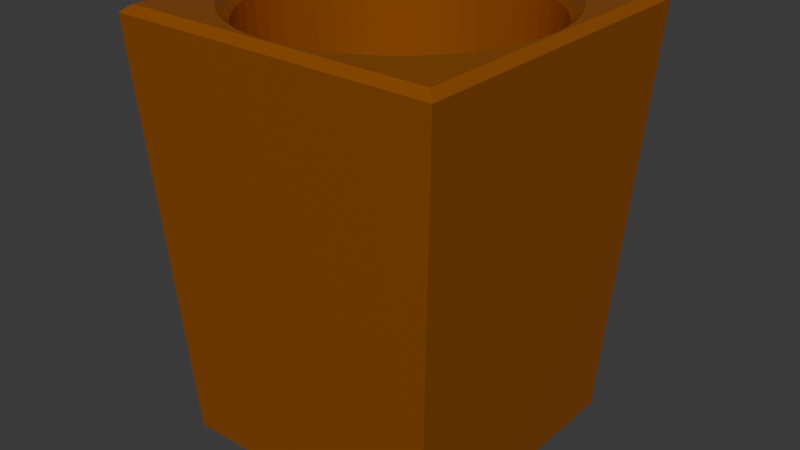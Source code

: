 # Source: basic_cup.blend  (saved by Blender 4.2.66; exported with 4.5.12 LTS)
import bpy
from mathutils import Matrix  # noqa: F401  (used for matrix-valued properties, if any)

bpy.ops.wm.read_factory_settings(use_empty=True)
scene = bpy.context.scene
scene.name = 'Scene'

# ---- collections
col_collection = bpy.data.collections.new('Collection'); scene.collection.children.link(col_collection)

# ---- materials (node trees are filled in below, after node groups)
mat_material_002 = bpy.data.materials.new('Material.002')

# ---- material node trees
mat_material_002.use_nodes = True; mat_material_002.node_tree.nodes.clear()
_N = mat_material_002.node_tree.nodes; _L = mat_material_002.node_tree.links
n0 = _N.new('ShaderNodeBsdfPrincipled'); n0.name = 'Principled BSDF'; n0.location = (10, 300)
n0.inputs[0].default_value = (0.4452, 0.1238, 0.0, 1.0)
n0.inputs[1].default_value = 0.4016
n0.inputs[2].default_value = 0.1378
n1 = _N.new('ShaderNodeOutputMaterial'); n1.name = 'Material Output'; n1.location = (300, 300)
_L.new(n0.outputs[0], n1.inputs[0])
n1.is_active_output = True

# ---- world
world_world = bpy.data.worlds.new('World'); scene.world = world_world
world_world.use_nodes = True; world_world.node_tree.nodes.clear()
_N = world_world.node_tree.nodes; _L = world_world.node_tree.links
n0 = _N.new('ShaderNodeOutputWorld'); n0.name = 'World Output'; n0.location = (300, 300)
n1 = _N.new('ShaderNodeBackground'); n1.name = 'Background'; n1.location = (10, 300)
n1.inputs[0].default_value = (0.05088, 0.05088, 0.05088, 1.0)
_L.new(n1.outputs[0], n0.inputs[0])
n0.is_active_output = True
world_world.color = (0.05088, 0.05088, 0.05088)
world_world.sun_shadow_jitter_overblur = 0.0

# ---- meshes
me_cup = bpy.data.meshes.new('cup')
me_cup.from_pydata([(-0.04473, -0.04473, -0.06781), (-0.05008, -0.05008, 0.06999), (-0.04473, 0.04473, -0.06781), (-0.05008, 0.05008, 0.06999), (0.04473, -0.04473, -0.06781), (0.05008, -0.05008, 0.06999), (0.04473, 0.04473, -0.06781), (0.05008, 0.05008, 0.06999), (-0.05289, -0.05289, 0.06781), (-0.05289, 0.05289, 0.06781), (0.05289, 0.05289, 0.06781), (0.05289, -0.05289, 0.06781), (-0.05008, 0.0, 0.06999), (0.0, 0.05008, 0.06999), (0.05008, 0.0, 0.06999), (0.0, -0.05008, 0.06999), (-0.05008, 0.02504, 0.06999), (0.02504, 0.05008, 0.06999), (0.05008, -0.02504, 0.06999), (-0.02504, -0.05008, 0.06999), (-0.05008, -0.02504, 0.06999), (-0.02504, 0.05008, 0.06999), (0.05008, 0.02504, 0.06999), (0.02504, -0.05008, 0.06999), (-0.05008, 0.03756, 0.06999), (0.03756, 0.05008, 0.06999), (0.05008, -0.03756, 0.06999), (-0.03756, -0.05008, 0.06999), (-0.05008, -0.01252, 0.06999), (-0.01252, 0.05008, 0.06999), (0.05008, 0.01252, 0.06999), (0.01252, -0.05008, 0.06999), (-0.05008, 0.01252, 0.06999), (0.01252, 0.05008, 0.06999), (0.05008, -0.01252, 0.06999), (-0.01252, -0.05008, 0.06999), (-0.05008, -0.03756, 0.06999), (-0.03756, 0.05008, 0.06999), (0.05008, 0.03756, 0.06999), (0.03756, -0.05008, 0.06999), (-0.05008, 0.04382, 0.06999), (0.04382, 0.05008, 0.06999), (0.05008, -0.04382, 0.06999), (-0.04382, -0.05008, 0.06999), (-0.05008, -0.006259, 0.06999), (-0.006259, 0.05008, 0.06999), (0.05008, 0.006259, 0.06999), (0.006259, -0.05008, 0.06999), (2.26e-10, -0.02816, -0.06356), (0.02816, 6.529e-11, -0.06356), (-0.05008, 0.01878, 0.06999), (0.01878, 0.05008, 0.06999), (0.05008, -0.01878, 0.06999), (-0.01878, -0.05008, 0.06999), (-0.05008, -0.0313, 0.06999), (-0.0313, 0.05008, 0.06999), (0.05008, 0.0313, 0.06999), (0.0313, -0.05008, 0.06999), (0.02444, 0.01401, -0.06356), (0.01401, -0.02444, -0.06356), (0.02444, -0.01401, -0.06356), (-0.01401, -0.02444, -0.06356), (-0.05008, 0.0313, 0.06999), (0.0313, 0.05008, 0.06999), (0.05008, -0.0313, 0.06999), (-0.0313, -0.05008, 0.06999), (-0.05008, -0.01878, 0.06999), (-0.01878, 0.05008, 0.06999), (0.05008, 0.01878, 0.06999), (0.01878, -0.05008, 0.06999), (-0.05008, 0.006259, 0.06999), (0.006259, 0.05008, 0.06999), (0.05008, -0.006259, 0.06999), (-0.006259, -0.05008, 0.06999), (-0.05008, -0.04382, 0.06999), (-0.04382, 0.05008, 0.06999), (0.05008, 0.04382, 0.06999), (0.04382, -0.05008, 0.06999), (2.26e-10, 0.02816, -0.06356), (-0.02816, 6.529e-11, -0.06356), (-0.01401, 0.02444, -0.06356), (-0.02444, 0.01401, -0.06356), (0.01401, 0.02444, -0.06356), (-0.02444, -0.01401, -0.06356), (-0.02707, -0.007763, -0.06356), (-0.007763, -0.02707, -0.06356), (0.02707, -0.007763, -0.06356), (0.01836, -0.02137, -0.06356), (0.02137, -0.01836, -0.06356), (0.007763, 0.02707, -0.06356), (0.01836, 0.02137, -0.06356), (0.02137, 0.01836, -0.06356), (0.02707, 0.007763, -0.06356), (-0.01836, 0.02137, -0.06356), (-0.02137, 0.01836, -0.06356), (-0.007763, 0.02707, -0.06356), (-0.02707, 0.007763, -0.06356), (0.007763, -0.02707, -0.06356), (-0.01836, -0.02137, -0.06356), (-0.02137, -0.01836, -0.06356), (-0.02291, -0.0164, -0.06356), (-0.0164, -0.02291, -0.06356), (0.01113, -0.02588, -0.06356), (-0.02588, 0.01113, -0.06356), (-0.01113, 0.02588, -0.06356), (-0.003997, 0.02787, -0.06356), (-0.01993, 0.01993, -0.06356), (-0.0164, 0.02291, -0.06356), (0.02588, 0.01113, -0.06356), (0.02787, 0.003997, -0.06356), (0.0164, 0.02291, -0.06356), (0.01993, 0.01993, -0.06356), (0.02291, 0.0164, -0.06356), (0.003997, 0.02787, -0.06356), (0.01113, 0.02588, -0.06356), (0.02291, -0.0164, -0.06356), (0.01993, -0.01993, -0.06356), (0.02787, -0.003997, -0.06356), (0.02588, -0.01113, -0.06356), (-0.003997, -0.02787, -0.06356), (-0.02787, -0.003997, -0.06356), (-0.02588, -0.01113, -0.06356), (-0.01113, -0.02588, -0.06356), (0.0164, -0.02291, -0.06356), (-0.02291, 0.0164, -0.06356), (-0.02787, 0.003997, -0.06356), (0.003997, -0.02787, -0.06356), (-0.01993, -0.01993, -0.06356), (-0.03103, -0.02217, -0.0468), (-0.02895, -0.02482, -0.0468), (-0.03311, -0.01892, -0.0468), (-0.02217, -0.03103, -0.0468), (-0.01892, -0.03311, -0.0468), (-0.02482, -0.02895, -0.0468), (0.01502, -0.03505, -0.0468), (0.01892, -0.03311, -0.0468), (0.01048, -0.03666, -0.0468), (-0.03505, 0.01502, -0.0468), (-0.03666, 0.01048, -0.0468), (-0.03311, 0.01892, -0.0468), (-0.01502, 0.03505, -0.0468), (-0.01048, 0.03666, -0.0468), (-0.01892, 0.03311, -0.0468), (-0.005394, 0.03775, -0.0468), (1.888e-10, 0.03813, -0.0468), (-0.02696, 0.02696, -0.0468), (-0.02895, 0.02482, -0.0468), (-0.02482, 0.02895, -0.0468), (-0.02217, 0.03103, -0.0468), (0.03505, 0.01502, -0.0468), (0.03666, 0.01048, -0.0468), (0.03311, 0.01892, -0.0468), (0.03775, 0.005394, -0.0468), (0.03813, 6.529e-11, -0.0468), (0.02217, 0.03103, -0.0468), (0.02482, 0.02895, -0.0468), (0.01892, 0.03311, -0.0468), (0.02696, 0.02696, -0.0468), (0.02895, 0.02482, -0.0468), (0.03103, 0.02217, -0.0468), (0.005394, 0.03775, -0.0468), (0.01048, 0.03666, -0.0468), (0.01502, 0.03505, -0.0468), (0.03103, -0.02217, -0.0468), (0.02895, -0.02482, -0.0468), (0.03311, -0.01892, -0.0468), (0.02696, -0.02696, -0.0468), (0.02482, -0.02895, -0.0468), (0.03775, -0.005394, -0.0468), (0.03666, -0.01048, -0.0468), (0.03505, -0.01502, -0.0468), (-0.005394, -0.03775, -0.0468), (1.888e-10, -0.03813, -0.0468), (-0.01048, -0.03666, -0.0468), (-0.03775, -0.005394, -0.0468), (-0.03666, -0.01048, -0.0468), (-0.03813, 6.529e-11, -0.0468), (-0.03505, -0.01502, -0.0468), (-0.01502, -0.03505, -0.0468), (0.02217, -0.03103, -0.0468), (-0.03103, 0.02217, -0.0468), (-0.03775, 0.005394, -0.0468), (0.005394, -0.03775, -0.0468), (-0.02696, -0.02696, -0.0468), (-0.03728, -0.02663, 0.06564), (-0.0403, -0.02858, 0.06999), (-0.0376, -0.03204, 0.06999), (-0.03478, -0.02981, 0.06564), (-0.03977, -0.02273, 0.06564), (-0.04301, -0.02433, 0.06999), (-0.02663, -0.03728, 0.06564), (-0.02858, -0.0403, 0.06999), (-0.02433, -0.04301, 0.06999), (-0.02273, -0.03977, 0.06564), (-0.02981, -0.03478, 0.06564), (-0.03204, -0.0376, 0.06999), (0.01805, -0.04211, 0.06564), (0.01922, -0.04555, 0.06999), (0.02433, -0.04301, 0.06999), (0.02273, -0.03977, 0.06564), (0.01259, -0.04405, 0.06564), (0.01326, -0.04765, 0.06999), (-0.04211, 0.01805, 0.06564), (-0.04555, 0.01922, 0.06999), (-0.04765, 0.01326, 0.06999), (-0.04405, 0.01259, 0.06564), (-0.03977, 0.02273, 0.06564), (-0.04301, 0.02433, 0.06999), (-0.01922, 0.04555, 0.06999), (-0.01805, 0.04211, 0.06564), (-0.01259, 0.04405, 0.06564), (-0.01326, 0.04765, 0.06999), (-0.02433, 0.04301, 0.06999), (-0.02273, 0.03977, 0.06564), (-0.006673, 0.04905, 0.06999), (-0.006479, 0.04535, 0.06564), (-1.476e-11, 0.04581, 0.06564), (3.094e-11, 0.04952, 0.06999), (-0.03239, 0.03239, 0.06564), (-0.03493, 0.03493, 0.06999), (-0.0376, 0.03204, 0.06999), (-0.03478, 0.02981, 0.06564), (-0.02981, 0.03478, 0.06564), (-0.03204, 0.0376, 0.06999), (-0.02858, 0.0403, 0.06999), (-0.02663, 0.03728, 0.06564), (0.04555, 0.01922, 0.06999), (0.04211, 0.01805, 0.06564), (0.04405, 0.01259, 0.06564), (0.04765, 0.01326, 0.06999), (0.04301, 0.02433, 0.06999), (0.03977, 0.02273, 0.06564), (0.04905, 0.006673, 0.06999), (0.04535, 0.006479, 0.06564), (0.04581, 1.3e-10, 0.06564), (0.04952, 8.024e-11, 0.06999), (0.02858, 0.0403, 0.06999), (0.02663, 0.03728, 0.06564), (0.02981, 0.03478, 0.06564), (0.03204, 0.0376, 0.06999), (0.02433, 0.04301, 0.06999), (0.02273, 0.03977, 0.06564), (0.03493, 0.03493, 0.06999), (0.03239, 0.03239, 0.06564), (0.03478, 0.02981, 0.06564), (0.0376, 0.03204, 0.06999), (0.0403, 0.02858, 0.06999), (0.03728, 0.02663, 0.06564), (0.006673, 0.04905, 0.06999), (0.006479, 0.04535, 0.06564), (0.01259, 0.04405, 0.06564), (0.01326, 0.04765, 0.06999), (0.01922, 0.04555, 0.06999), (0.01805, 0.04211, 0.06564), (0.0403, -0.02858, 0.06999), (0.03728, -0.02663, 0.06564), (0.03478, -0.02981, 0.06564), (0.0376, -0.03204, 0.06999), (0.04301, -0.02433, 0.06999), (0.03977, -0.02273, 0.06564), (0.03239, -0.03239, 0.06564), (0.03493, -0.03493, 0.06999), (0.02981, -0.03478, 0.06564), (0.03204, -0.0376, 0.06999), (0.04905, -0.006673, 0.06999), (0.04535, -0.006479, 0.06564), (0.04405, -0.01259, 0.06564), (0.04765, -0.01326, 0.06999), (0.04555, -0.01922, 0.06999), (0.04211, -0.01805, 0.06564), (-0.006479, -0.04535, 0.06564), (-0.006673, -0.04905, 0.06999), (3.094e-11, -0.04952, 0.06999), (-1.476e-11, -0.04581, 0.06564), (-0.01259, -0.04405, 0.06564), (-0.01326, -0.04765, 0.06999), (-0.04535, -0.006479, 0.06564), (-0.04905, -0.006673, 0.06999), (-0.04765, -0.01326, 0.06999), (-0.04405, -0.01259, 0.06564), (-0.04581, 1.3e-10, 0.06564), (-0.04952, 8.024e-11, 0.06999), (-0.04211, -0.01805, 0.06564), (-0.04555, -0.01922, 0.06999), (-0.01805, -0.04211, 0.06564), (-0.01922, -0.04555, 0.06999), (0.02663, -0.03728, 0.06564), (0.02858, -0.0403, 0.06999), (-0.03728, 0.02663, 0.06564), (-0.0403, 0.02858, 0.06999), (-0.04535, 0.006479, 0.06564), (-0.04905, 0.006673, 0.06999), (0.006479, -0.04535, 0.06564), (0.006673, -0.04905, 0.06999), (-0.03493, -0.03493, 0.06999), (-0.03239, -0.03239, 0.06564)], [], [(0, 8, 9, 2), (2, 9, 10, 6), (6, 10, 11, 4), (4, 11, 8, 0), (2, 6, 4, 0), (1, 74, 36, 54, 20, 66, 28, 44, 12, 70, 32, 50, 16, 62, 24, 40, 3, 9, 8), (3, 75, 37, 55, 21, 67, 29, 45, 13, 71, 33, 51, 17, 63, 25, 41, 7, 10, 9), (7, 76, 38, 56, 22, 68, 30, 46, 14, 72, 34, 52, 18, 64, 26, 42, 5, 11, 10), (5, 77, 39, 57, 23, 69, 31, 47, 15, 73, 35, 53, 19, 65, 27, 43, 1, 8, 11), (182, 172, 273, 292), (176, 181, 290, 280), (139, 180, 288, 206), (179, 135, 199, 286), (178, 132, 193, 284), (130, 177, 282, 188), (174, 176, 280, 276), (171, 173, 274, 270), (166, 167, 262, 260), (145, 147, 222, 218), (137, 139, 206, 202), (134, 136, 200, 196), (131, 133, 194, 190), (128, 130, 188, 184), (185, 54, 36, 186), (132, 131, 190, 193), (135, 134, 196, 199), (203, 50, 32, 204), (142, 140, 209, 213), (29, 67, 208, 211), (143, 144, 216, 215), (141, 143, 215, 210), (219, 40, 24, 220), (37, 75, 219, 223), (148, 142, 213, 225), (147, 148, 225, 222), (151, 149, 227, 231), (30, 229, 232, 46), (14, 235, 264, 72), (150, 152, 233, 228), (156, 154, 237, 241), (25, 63, 236, 239), (7, 41, 242, 76), (38, 245, 246, 56), (155, 157, 243, 238), (159, 151, 231, 247), (158, 159, 247, 244), (160, 161, 250, 249), (144, 160, 249, 216), (162, 156, 241, 253), (161, 162, 253, 250), (165, 163, 255, 259), (26, 257, 261, 42), (261, 263, 39, 77), (164, 166, 260, 256), (34, 267, 268, 52), (153, 168, 265, 234), (170, 165, 259, 269), (169, 170, 269, 266), (172, 171, 270, 273), (277, 44, 28, 278), (177, 175, 279, 282), (173, 178, 284, 274), (167, 179, 286, 262), (180, 146, 221, 288), (181, 138, 205, 290), (136, 182, 292, 200), (133, 183, 295, 194), (183, 129, 187, 295), (113, 78, 105, 95, 104, 80, 107, 93, 106, 94, 124, 81, 103, 96, 125, 79, 120, 84, 121, 83, 100, 99, 127, 98, 101, 61, 122, 85, 119, 48, 126, 97, 102, 59, 123, 87, 116, 88, 115, 60, 118, 86, 117, 49, 109, 92, 108, 58, 112, 91, 111, 90, 110, 82, 114, 89), (189, 20, 54, 185), (186, 36, 74, 294), (191, 195, 27, 65), (285, 192, 19, 53), (197, 201, 31, 69), (287, 198, 23, 57), (207, 16, 50, 203), (204, 32, 70, 291), (45, 29, 211, 214), (140, 141, 210, 209), (71, 13, 217, 248), (21, 55, 224, 212), (75, 3, 40, 219), (220, 24, 62, 289), (13, 45, 214, 217), (149, 150, 228, 227), (68, 226, 229, 30), (22, 230, 226, 68), (46, 232, 235, 14), (56, 246, 230, 22), (41, 25, 239, 242), (154, 155, 238, 237), (76, 242, 245, 38), (17, 51, 252, 240), (152, 153, 234, 233), (33, 71, 248, 251), (51, 33, 251, 252), (146, 145, 218, 221), (157, 158, 244, 243), (163, 164, 256, 255), (64, 254, 257, 26), (18, 258, 254, 64), (52, 268, 258, 18), (263, 287, 57, 39), (72, 264, 267, 34), (63, 17, 240, 236), (42, 261, 77, 5), (272, 271, 73, 15), (271, 275, 35, 73), (293, 272, 15, 47), (281, 12, 44, 277), (278, 28, 66, 283), (192, 191, 65, 19), (291, 70, 12, 281), (175, 174, 276, 279), (195, 294, 43, 27), (168, 169, 266, 265), (201, 293, 47, 31), (67, 21, 212, 208), (55, 37, 223, 224), (294, 74, 1, 43), (289, 62, 16, 207), (138, 137, 202, 205), (275, 285, 53, 35), (283, 66, 20, 189), (198, 197, 69, 23), (99, 100, 128, 129), (100, 83, 130, 128), (61, 101, 131, 132), (101, 98, 133, 131), (59, 102, 134, 135), (102, 97, 136, 134), (96, 103, 137, 138), (103, 81, 139, 137), (104, 95, 141, 140), (80, 104, 140, 142), (105, 78, 144, 143), (95, 105, 143, 141), (94, 106, 145, 146), (106, 93, 147, 145), (107, 80, 142, 148), (93, 107, 148, 147), (108, 92, 150, 149), (58, 108, 149, 151), (109, 49, 153, 152), (92, 109, 152, 150), (110, 90, 155, 154), (82, 110, 154, 156), (111, 91, 158, 157), (90, 111, 157, 155), (112, 58, 151, 159), (91, 112, 159, 158), (113, 89, 161, 160), (78, 113, 160, 144), (114, 82, 156, 162), (89, 114, 162, 161), (115, 88, 164, 163), (60, 115, 163, 165), (88, 116, 166, 164), (116, 87, 167, 166), (117, 86, 169, 168), (49, 117, 168, 153), (118, 60, 165, 170), (86, 118, 170, 169), (48, 119, 171, 172), (119, 85, 173, 171), (84, 120, 174, 175), (120, 79, 176, 174), (83, 121, 177, 130), (121, 84, 175, 177), (85, 122, 178, 173), (122, 61, 132, 178), (87, 123, 179, 167), (123, 59, 135, 179), (81, 124, 180, 139), (124, 94, 146, 180), (79, 125, 181, 176), (125, 96, 138, 181), (97, 126, 182, 136), (126, 48, 172, 182), (127, 99, 129, 183), (98, 127, 183, 133), (185, 186, 187, 184), (189, 185, 184, 188), (191, 192, 193, 190), (195, 191, 190, 194), (197, 198, 199, 196), (201, 197, 196, 200), (203, 204, 205, 202), (207, 203, 202, 206), (209, 210, 211, 208), (213, 209, 208, 212), (215, 216, 217, 214), (210, 215, 214, 211), (219, 220, 221, 218), (218, 222, 223, 219), (225, 213, 212, 224), (222, 225, 224, 223), (227, 228, 229, 226), (231, 227, 226, 230), (233, 234, 235, 232), (228, 233, 232, 229), (237, 238, 239, 236), (241, 237, 236, 240), (243, 244, 245, 242), (238, 243, 242, 239), (247, 231, 230, 246), (244, 247, 246, 245), (249, 250, 251, 248), (216, 249, 248, 217), (253, 241, 240, 252), (250, 253, 252, 251), (255, 256, 257, 254), (259, 255, 254, 258), (256, 260, 261, 257), (263, 261, 260, 262), (265, 266, 267, 264), (234, 265, 264, 235), (269, 259, 258, 268), (266, 269, 268, 267), (271, 272, 273, 270), (275, 271, 270, 274), (277, 278, 279, 276), (281, 277, 276, 280), (283, 189, 188, 282), (278, 283, 282, 279), (285, 275, 274, 284), (192, 285, 284, 193), (287, 263, 262, 286), (198, 287, 286, 199), (289, 207, 206, 288), (220, 289, 288, 221), (291, 281, 280, 290), (204, 291, 290, 205), (293, 201, 200, 292), (272, 293, 292, 273), (186, 294, 295, 187), (294, 195, 194, 295), (129, 128, 184, 187)])
_uv = me_cup.uv_layers.new(name='UVMap')
_uv.uv.foreach_set('vector', [0.375, 0.0, 0.625, 0.0, 0.625, 0.25, 0.375, 0.25, 0.375, 0.25, 0.625, 0.25, 0.625, 0.5, 0.375, 0.5, 0.375, 0.5, 0.625, 0.5, 0.625, 0.75, 0.375, 0.75, 0.375, 0.75, 0.625, 0.75, 0.625, 1.0, 0.375, 1.0, 0.125, 0.5, 0.375, 0.5, 0.375, 0.75, 0.125, 0.75, 0.8683, 0.7433, 0.8683, 0.7285, 0.8683, 0.7138, 0.8683, 0.699, 0.8683, 0.6842, 0.8683, 0.6694, 0.8683, 0.6546, 0.8683, 0.6398, 0.8683, 0.625, 0.8683, 0.6102, 0.8683, 0.5954, 0.8683, 0.5806, 0.8683, 0.5658, 0.8683, 0.551, 0.8683, 0.5362, 0.8683, 0.5215, 0.8683, 0.5067, 0.875, 0.5, 0.875, 0.75, 0.8683, 0.5067, 0.8535, 0.5067, 0.8388, 0.5067, 0.824, 0.5067, 0.8092, 0.5067, 0.7944, 0.5067, 0.7796, 0.5067, 0.7648, 0.5067, 0.75, 0.5067, 0.7352, 0.5067, 0.7204, 0.5067, 0.7056, 0.5067, 0.6908, 0.5067, 0.676, 0.5067, 0.6612, 0.5067, 0.6465, 0.5067, 0.6317, 0.5067, 0.625, 0.5, 0.875, 0.5, 0.6317, 0.5067, 0.6317, 0.5215, 0.6317, 0.5362, 0.6317, 0.551, 0.6317, 0.5658, 0.6317, 0.5806, 0.6317, 0.5954, 0.6317, 0.6102, 0.6317, 0.625, 0.6317, 0.6398, 0.6317, 0.6546, 0.6317, 0.6694, 0.6317, 0.6842, 0.6317, 0.699, 0.6317, 0.7138, 0.6317, 0.7285, 0.6317, 0.7433, 0.625, 0.75, 0.625, 0.5, 0.6317, 0.7433, 0.6465, 0.7433, 0.6612, 0.7433, 0.676, 0.7433, 0.6908, 0.7433, 0.7056, 0.7433, 0.7204, 0.7433, 0.7352, 0.7433, 0.75, 0.7433, 0.7648, 0.7433, 0.7796, 0.7433, 0.7944, 0.7433, 0.8092, 0.7433, 0.824, 0.7433, 0.8388, 0.7433, 0.8535, 0.7433, 0.8683, 0.7433, 0.875, 0.75, 0.625, 0.75, 0.7354, 0.7264, 0.75, 0.7264, 0.75, 0.7285, 0.7352, 0.7285, 0.8514, 0.625, 0.8514, 0.6104, 0.8535, 0.6102, 0.8535, 0.625, 0.8512, 0.5669, 0.851, 0.5525, 0.8535, 0.551, 0.8535, 0.5658, 0.6775, 0.726, 0.6919, 0.7262, 0.6908, 0.7285, 0.676, 0.7285, 0.7936, 0.7263, 0.8081, 0.7262, 0.8092, 0.7285, 0.7944, 0.7285, 0.8512, 0.6831, 0.8513, 0.6686, 0.8535, 0.6694, 0.8535, 0.6842, 0.8514, 0.6396, 0.8514, 0.625, 0.8535, 0.625, 0.8535, 0.6398, 0.7646, 0.7264, 0.7791, 0.7264, 0.7796, 0.7285, 0.7648, 0.7285, 0.6512, 0.7238, 0.6634, 0.7257, 0.6613, 0.7285, 0.6465, 0.7285, 0.8488, 0.5262, 0.8366, 0.5243, 0.8387, 0.5215, 0.8535, 0.5215, 0.8513, 0.5814, 0.8512, 0.5669, 0.8535, 0.5658, 0.8535, 0.5806, 0.7064, 0.7263, 0.7209, 0.7264, 0.7204, 0.7285, 0.7056, 0.7285, 0.8225, 0.726, 0.8366, 0.7257, 0.8387, 0.7285, 0.824, 0.7285, 0.851, 0.6975, 0.8512, 0.6831, 0.8535, 0.6842, 0.8535, 0.699, 0.8543, 0.699, 0.8683, 0.699, 0.8683, 0.7138, 0.8541, 0.7138, 0.8081, 0.7262, 0.8225, 0.726, 0.824, 0.7285, 0.8092, 0.7285, 0.6919, 0.7262, 0.7064, 0.7263, 0.7056, 0.7285, 0.6908, 0.7285, 0.8552, 0.5806, 0.8683, 0.5806, 0.8683, 0.5954, 0.8565, 0.5954, 0.8081, 0.5238, 0.7936, 0.5237, 0.7944, 0.5215, 0.8092, 0.5215, 0.7796, 0.5067, 0.7944, 0.5067, 0.7944, 0.5198, 0.7796, 0.5185, 0.7646, 0.5236, 0.75, 0.5236, 0.75, 0.5215, 0.7648, 0.5215, 0.7791, 0.5236, 0.7646, 0.5236, 0.7648, 0.5215, 0.7796, 0.5215, 0.8539, 0.521, 0.8683, 0.5215, 0.8683, 0.5362, 0.8541, 0.5362, 0.8388, 0.5067, 0.8535, 0.5067, 0.854, 0.5211, 0.8388, 0.5209, 0.8225, 0.524, 0.8081, 0.5238, 0.8092, 0.5215, 0.824, 0.5215, 0.8366, 0.5243, 0.8225, 0.524, 0.824, 0.5215, 0.8387, 0.5215, 0.6488, 0.5669, 0.6487, 0.5814, 0.6465, 0.5806, 0.6465, 0.5658, 0.6317, 0.5954, 0.6435, 0.5954, 0.6409, 0.6102, 0.6317, 0.6102, 0.6317, 0.625, 0.6388, 0.625, 0.6409, 0.6398, 0.6317, 0.6398, 0.6486, 0.5959, 0.6486, 0.6104, 0.6465, 0.6102, 0.6465, 0.5954, 0.6919, 0.5238, 0.6775, 0.524, 0.676, 0.5215, 0.6908, 0.5215, 0.6612, 0.5067, 0.676, 0.5067, 0.676, 0.5207, 0.6612, 0.5209, 0.6317, 0.5067, 0.6465, 0.5067, 0.6463, 0.5213, 0.6317, 0.5215, 0.6317, 0.5362, 0.6459, 0.5362, 0.6457, 0.551, 0.6317, 0.551, 0.6634, 0.5243, 0.6512, 0.5262, 0.6465, 0.5215, 0.6613, 0.5215, 0.649, 0.5525, 0.6488, 0.5669, 0.6465, 0.5658, 0.6465, 0.551, 0.6493, 0.5384, 0.649, 0.5525, 0.6465, 0.551, 0.6465, 0.5363, 0.7354, 0.5236, 0.7209, 0.5236, 0.7204, 0.5215, 0.7352, 0.5215, 0.75, 0.5236, 0.7354, 0.5236, 0.7352, 0.5215, 0.75, 0.5215, 0.7064, 0.5237, 0.6919, 0.5238, 0.6908, 0.5215, 0.7056, 0.5215, 0.7209, 0.5236, 0.7064, 0.5237, 0.7056, 0.5215, 0.7204, 0.5215, 0.6488, 0.6831, 0.649, 0.6975, 0.6465, 0.699, 0.6465, 0.6842, 0.6317, 0.7138, 0.6459, 0.7138, 0.6461, 0.729, 0.6317, 0.7285, 0.646, 0.7289, 0.6612, 0.7291, 0.6612, 0.7433, 0.6465, 0.7433, 0.6493, 0.7116, 0.6512, 0.7238, 0.6465, 0.7285, 0.6465, 0.7137, 0.6317, 0.6546, 0.6435, 0.6546, 0.6448, 0.6694, 0.6317, 0.6694, 0.6486, 0.625, 0.6486, 0.6396, 0.6465, 0.6398, 0.6465, 0.625, 0.6487, 0.6686, 0.6488, 0.6831, 0.6465, 0.6842, 0.6465, 0.6694, 0.6486, 0.6541, 0.6487, 0.6686, 0.6465, 0.6694, 0.6465, 0.6546, 0.75, 0.7264, 0.7646, 0.7264, 0.7648, 0.7285, 0.75, 0.7285, 0.8591, 0.6398, 0.8683, 0.6398, 0.8683, 0.6546, 0.8565, 0.6546, 0.8513, 0.6686, 0.8514, 0.6541, 0.8535, 0.6546, 0.8535, 0.6694, 0.7791, 0.7264, 0.7936, 0.7263, 0.7944, 0.7285, 0.7796, 0.7285, 0.6634, 0.7257, 0.6775, 0.726, 0.676, 0.7285, 0.6613, 0.7285, 0.851, 0.5525, 0.8507, 0.5384, 0.8535, 0.5363, 0.8535, 0.551, 0.8514, 0.6104, 0.8514, 0.5959, 0.8535, 0.5954, 0.8535, 0.6102, 0.7209, 0.7264, 0.7354, 0.7264, 0.7352, 0.7285, 0.7204, 0.7285, 0.8366, 0.7257, 0.8488, 0.7238, 0.8535, 0.7285, 0.8387, 0.7285, 0.8488, 0.7238, 0.8507, 0.7116, 0.8535, 0.7137, 0.8535, 0.7285, 0.7381, 0.5466, 0.75, 0.5463, 0.7619, 0.5466, 0.7735, 0.5474, 0.7844, 0.5487, 0.7942, 0.5508, 0.8026, 0.5535, 0.8092, 0.557, 0.8141, 0.5609, 0.818, 0.5658, 0.8215, 0.5724, 0.8242, 0.5808, 0.8263, 0.5906, 0.8276, 0.6015, 0.8284, 0.6131, 0.8287, 0.625, 0.8284, 0.6369, 0.8276, 0.6485, 0.8263, 0.6594, 0.8242, 0.6692, 0.8215, 0.6776, 0.818, 0.6842, 0.8141, 0.6891, 0.8092, 0.693, 0.8026, 0.6965, 0.7942, 0.6992, 0.7844, 0.7013, 0.7735, 0.7026, 0.7619, 0.7034, 0.75, 0.7037, 0.7381, 0.7034, 0.7265, 0.7026, 0.7156, 0.7013, 0.7058, 0.6992, 0.6974, 0.6965, 0.6908, 0.693, 0.6859, 0.6891, 0.682, 0.6842, 0.6785, 0.6776, 0.6758, 0.6692, 0.6737, 0.6594, 0.6724, 0.6485, 0.6716, 0.6369, 0.6713, 0.625, 0.6716, 0.6131, 0.6724, 0.6015, 0.6737, 0.5906, 0.6758, 0.5808, 0.6785, 0.5724, 0.682, 0.5658, 0.6859, 0.5609, 0.6908, 0.557, 0.6974, 0.5535, 0.7058, 0.5508, 0.7156, 0.5487, 0.7265, 0.5474, 0.8546, 0.6842, 0.8683, 0.6842, 0.8683, 0.699, 0.8543, 0.699, 0.8541, 0.7138, 0.8683, 0.7138, 0.8683, 0.7285, 0.8539, 0.729, 0.824, 0.7293, 0.8388, 0.7291, 0.8388, 0.7433, 0.824, 0.7433, 0.7944, 0.7302, 0.8092, 0.7296, 0.8092, 0.7433, 0.7944, 0.7433, 0.7056, 0.7302, 0.7204, 0.7315, 0.7204, 0.7433, 0.7056, 0.7433, 0.676, 0.7293, 0.6908, 0.7296, 0.6908, 0.7433, 0.676, 0.7433, 0.8546, 0.5658, 0.8683, 0.5658, 0.8683, 0.5806, 0.8552, 0.5806, 0.8565, 0.5954, 0.8683, 0.5954, 0.8683, 0.6102, 0.8591, 0.6102, 0.7648, 0.5067, 0.7796, 0.5067, 0.7796, 0.5185, 0.7648, 0.5159, 0.7936, 0.5237, 0.7791, 0.5236, 0.7796, 0.5215, 0.7944, 0.5215, 0.7352, 0.5067, 0.75, 0.5067, 0.75, 0.5138, 0.7352, 0.5159, 0.8092, 0.5067, 0.824, 0.5067, 0.824, 0.5207, 0.8092, 0.5204, 0.8535, 0.5067, 0.8683, 0.5067, 0.8683, 0.5215, 0.8537, 0.5213, 0.8541, 0.5362, 0.8683, 0.5362, 0.8683, 0.551, 0.8543, 0.551, 0.75, 0.5067, 0.7648, 0.5067, 0.7648, 0.5159, 0.75, 0.5138, 0.6487, 0.5814, 0.6486, 0.5959, 0.6465, 0.5954, 0.6465, 0.5806, 0.6317, 0.5806, 0.6448, 0.5806, 0.6435, 0.5954, 0.6317, 0.5954, 0.6317, 0.5658, 0.6454, 0.5658, 0.6448, 0.5806, 0.6317, 0.5806, 0.6317, 0.6102, 0.6409, 0.6102, 0.6388, 0.625, 0.6317, 0.625, 0.6317, 0.551, 0.6457, 0.551, 0.6454, 0.5658, 0.6317, 0.5658, 0.6465, 0.5067, 0.6612, 0.5067, 0.6612, 0.5209, 0.646, 0.5211, 0.6775, 0.524, 0.6634, 0.5243, 0.6613, 0.5215, 0.676, 0.5215, 0.6317, 0.5215, 0.6461, 0.521, 0.6459, 0.5362, 0.6317, 0.5362, 0.6908, 0.5067, 0.7056, 0.5067, 0.7056, 0.5198, 0.6908, 0.5204, 0.6486, 0.6104, 0.6486, 0.625, 0.6465, 0.625, 0.6465, 0.6102, 0.7204, 0.5067, 0.7352, 0.5067, 0.7352, 0.5159, 0.7204, 0.5185, 0.7056, 0.5067, 0.7204, 0.5067, 0.7204, 0.5185, 0.7056, 0.5198, 0.8507, 0.5384, 0.8488, 0.5262, 0.8535, 0.5215, 0.8535, 0.5363, 0.6512, 0.5262, 0.6493, 0.5384, 0.6465, 0.5363, 0.6465, 0.5215, 0.649, 0.6975, 0.6493, 0.7116, 0.6465, 0.7137, 0.6465, 0.699, 0.6317, 0.699, 0.6457, 0.699, 0.6459, 0.7138, 0.6317, 0.7138, 0.6317, 0.6842, 0.6454, 0.6842, 0.6457, 0.699, 0.6317, 0.699, 0.6317, 0.6694, 0.6448, 0.6694, 0.6454, 0.6842, 0.6317, 0.6842, 0.6612, 0.7291, 0.676, 0.7293, 0.676, 0.7433, 0.6612, 0.7433, 0.6317, 0.6398, 0.6409, 0.6398, 0.6435, 0.6546, 0.6317, 0.6546, 0.676, 0.5067, 0.6908, 0.5067, 0.6908, 0.5204, 0.676, 0.5207, 0.6317, 0.7285, 0.6463, 0.7287, 0.6465, 0.7433, 0.6317, 0.7433, 0.75, 0.7362, 0.7648, 0.7341, 0.7648, 0.7433, 0.75, 0.7433, 0.7648, 0.7341, 0.7796, 0.7315, 0.7796, 0.7433, 0.7648, 0.7433, 0.7352, 0.7341, 0.75, 0.7362, 0.75, 0.7433, 0.7352, 0.7433, 0.8612, 0.625, 0.8683, 0.625, 0.8683, 0.6398, 0.8591, 0.6398, 0.8565, 0.6546, 0.8683, 0.6546, 0.8683, 0.6694, 0.8552, 0.6694, 0.8092, 0.7296, 0.824, 0.7293, 0.824, 0.7433, 0.8092, 0.7433, 0.8591, 0.6102, 0.8683, 0.6102, 0.8683, 0.625, 0.8612, 0.625, 0.8514, 0.6541, 0.8514, 0.6396, 0.8535, 0.6398, 0.8535, 0.6546, 0.8388, 0.7291, 0.854, 0.7289, 0.8535, 0.7433, 0.8388, 0.7433, 0.6486, 0.6396, 0.6486, 0.6541, 0.6465, 0.6546, 0.6465, 0.6398, 0.7204, 0.7315, 0.7352, 0.7341, 0.7352, 0.7433, 0.7204, 0.7433, 0.7944, 0.5067, 0.8092, 0.5067, 0.8092, 0.5204, 0.7944, 0.5198, 0.824, 0.5067, 0.8388, 0.5067, 0.8388, 0.5209, 0.824, 0.5207, 0.8537, 0.7287, 0.8683, 0.7285, 0.8683, 0.7433, 0.8535, 0.7433, 0.8543, 0.551, 0.8683, 0.551, 0.8683, 0.5658, 0.8546, 0.5658, 0.8514, 0.5959, 0.8513, 0.5814, 0.8535, 0.5806, 0.8535, 0.5954, 0.7796, 0.7315, 0.7944, 0.7302, 0.7944, 0.7433, 0.7796, 0.7433, 0.8552, 0.6694, 0.8683, 0.6694, 0.8683, 0.6842, 0.8546, 0.6842, 0.6908, 0.7296, 0.7056, 0.7302, 0.7056, 0.7433, 0.6908, 0.7433, 0.818, 0.6842, 0.8215, 0.6776, 0.851, 0.6975, 0.8507, 0.7116, 0.8215, 0.6776, 0.8242, 0.6692, 0.8512, 0.6831, 0.851, 0.6975, 0.7942, 0.6992, 0.8026, 0.6965, 0.8225, 0.726, 0.8081, 0.7262, 0.8026, 0.6965, 0.8092, 0.693, 0.8366, 0.7257, 0.8225, 0.726, 0.7058, 0.6992, 0.7156, 0.7013, 0.7064, 0.7263, 0.6919, 0.7262, 0.7156, 0.7013, 0.7265, 0.7026, 0.7209, 0.7264, 0.7064, 0.7263, 0.8276, 0.6015, 0.8263, 0.5906, 0.8513, 0.5814, 0.8514, 0.5959, 0.8263, 0.5906, 0.8242, 0.5808, 0.8512, 0.5669, 0.8513, 0.5814, 0.7844, 0.5487, 0.7735, 0.5474, 0.7791, 0.5236, 0.7936, 0.5237, 0.7942, 0.5508, 0.7844, 0.5487, 0.7936, 0.5237, 0.8081, 0.5238, 0.7619, 0.5466, 0.75, 0.5463, 0.75, 0.5236, 0.7646, 0.5236, 0.7735, 0.5474, 0.7619, 0.5466, 0.7646, 0.5236, 0.7791, 0.5236, 0.818, 0.5658, 0.8141, 0.5609, 0.8488, 0.5262, 0.8507, 0.5384, 0.8141, 0.5609, 0.8092, 0.557, 0.8366, 0.5243, 0.8488, 0.5262, 0.8026, 0.5535, 0.7942, 0.5508, 0.8081, 0.5238, 0.8225, 0.524, 0.8092, 0.557, 0.8026, 0.5535, 0.8225, 0.524, 0.8366, 0.5243, 0.6737, 0.5906, 0.6724, 0.6015, 0.6486, 0.5959, 0.6487, 0.5814, 0.6758, 0.5808, 0.6737, 0.5906, 0.6487, 0.5814, 0.6488, 0.5669, 0.6716, 0.6131, 0.6713, 0.625, 0.6486, 0.625, 0.6486, 0.6104, 0.6724, 0.6015, 0.6716, 0.6131, 0.6486, 0.6104, 0.6486, 0.5959, 0.6974, 0.5535, 0.6908, 0.557, 0.6634, 0.5243, 0.6775, 0.524, 0.7058, 0.5508, 0.6974, 0.5535, 0.6775, 0.524, 0.6919, 0.5238, 0.6859, 0.5609, 0.682, 0.5658, 0.6493, 0.5384, 0.6512, 0.5262, 0.6908, 0.557, 0.6859, 0.5609, 0.6512, 0.5262, 0.6634, 0.5243, 0.6785, 0.5724, 0.6758, 0.5808, 0.6488, 0.5669, 0.649, 0.5525, 0.682, 0.5658, 0.6785, 0.5724, 0.649, 0.5525, 0.6493, 0.5384, 0.7381, 0.5466, 0.7265, 0.5474, 0.7209, 0.5236, 0.7354, 0.5236, 0.75, 0.5463, 0.7381, 0.5466, 0.7354, 0.5236, 0.75, 0.5236, 0.7156, 0.5487, 0.7058, 0.5508, 0.6919, 0.5238, 0.7064, 0.5237, 0.7265, 0.5474, 0.7156, 0.5487, 0.7064, 0.5237, 0.7209, 0.5236, 0.6785, 0.6776, 0.682, 0.6842, 0.6493, 0.7116, 0.649, 0.6975, 0.6758, 0.6692, 0.6785, 0.6776, 0.649, 0.6975, 0.6488, 0.6831, 0.682, 0.6842, 0.6859, 0.6891, 0.6512, 0.7238, 0.6493, 0.7116, 0.6859, 0.6891, 0.6908, 0.693, 0.6634, 0.7257, 0.6512, 0.7238, 0.6716, 0.6369, 0.6724, 0.6485, 0.6486, 0.6541, 0.6486, 0.6396, 0.6713, 0.625, 0.6716, 0.6369, 0.6486, 0.6396, 0.6486, 0.625, 0.6737, 0.6594, 0.6758, 0.6692, 0.6488, 0.6831, 0.6487, 0.6686, 0.6724, 0.6485, 0.6737, 0.6594, 0.6487, 0.6686, 0.6486, 0.6541, 0.75, 0.7037, 0.7619, 0.7034, 0.7646, 0.7264, 0.75, 0.7264, 0.7619, 0.7034, 0.7735, 0.7026, 0.7791, 0.7264, 0.7646, 0.7264, 0.8276, 0.6485, 0.8284, 0.6369, 0.8514, 0.6396, 0.8514, 0.6541, 0.8284, 0.6369, 0.8287, 0.625, 0.8514, 0.625, 0.8514, 0.6396, 0.8242, 0.6692, 0.8263, 0.6594, 0.8513, 0.6686, 0.8512, 0.6831, 0.8263, 0.6594, 0.8276, 0.6485, 0.8514, 0.6541, 0.8513, 0.6686, 0.7735, 0.7026, 0.7844, 0.7013, 0.7936, 0.7263, 0.7791, 0.7264, 0.7844, 0.7013, 0.7942, 0.6992, 0.8081, 0.7262, 0.7936, 0.7263, 0.6908, 0.693, 0.6974, 0.6965, 0.6775, 0.726, 0.6634, 0.7257, 0.6974, 0.6965, 0.7058, 0.6992, 0.6919, 0.7262, 0.6775, 0.726, 0.8242, 0.5808, 0.8215, 0.5724, 0.851, 0.5525, 0.8512, 0.5669, 0.8215, 0.5724, 0.818, 0.5658, 0.8507, 0.5384, 0.851, 0.5525, 0.8287, 0.625, 0.8284, 0.6131, 0.8514, 0.6104, 0.8514, 0.625, 0.8284, 0.6131, 0.8276, 0.6015, 0.8514, 0.5959, 0.8514, 0.6104, 0.7265, 0.7026, 0.7381, 0.7034, 0.7354, 0.7264, 0.7209, 0.7264, 0.7381, 0.7034, 0.75, 0.7037, 0.75, 0.7264, 0.7354, 0.7264, 0.8141, 0.6891, 0.818, 0.6842, 0.8507, 0.7116, 0.8488, 0.7238, 0.8092, 0.693, 0.8141, 0.6891, 0.8488, 0.7238, 0.8366, 0.7257, 0.8543, 0.699, 0.8541, 0.7138, 0.8535, 0.7137, 0.8535, 0.699, 0.8546, 0.6842, 0.8543, 0.699, 0.8535, 0.699, 0.8535, 0.6842, 0.824, 0.7293, 0.8092, 0.7296, 0.8092, 0.7285, 0.824, 0.7285, 0.8388, 0.7291, 0.824, 0.7293, 0.824, 0.7285, 0.8387, 0.7285, 0.7056, 0.7302, 0.6908, 0.7296, 0.6908, 0.7285, 0.7056, 0.7285, 0.7204, 0.7315, 0.7056, 0.7302, 0.7056, 0.7285, 0.7204, 0.7285, 0.8552, 0.5806, 0.8565, 0.5954, 0.8535, 0.5954, 0.8535, 0.5806, 0.8546, 0.5658, 0.8552, 0.5806, 0.8535, 0.5806, 0.8535, 0.5658, 0.7944, 0.5215, 0.7796, 0.5215, 0.7796, 0.5185, 0.7944, 0.5198, 0.8092, 0.5215, 0.7944, 0.5215, 0.7944, 0.5198, 0.8092, 0.5204, 0.7648, 0.5215, 0.75, 0.5215, 0.75, 0.5138, 0.7648, 0.5159, 0.7796, 0.5215, 0.7648, 0.5215, 0.7648, 0.5159, 0.7796, 0.5185, 0.8539, 0.521, 0.8541, 0.5362, 0.8535, 0.5363, 0.8535, 0.5215, 0.8535, 0.5215, 0.8387, 0.5215, 0.8388, 0.5209, 0.854, 0.5211, 0.824, 0.5215, 0.8092, 0.5215, 0.8092, 0.5204, 0.824, 0.5207, 0.8387, 0.5215, 0.824, 0.5215, 0.824, 0.5207, 0.8388, 0.5209, 0.6465, 0.5806, 0.6465, 0.5954, 0.6435, 0.5954, 0.6448, 0.5806, 0.6465, 0.5658, 0.6465, 0.5806, 0.6448, 0.5806, 0.6454, 0.5658, 0.6465, 0.6102, 0.6465, 0.625, 0.6388, 0.625, 0.6409, 0.6102, 0.6465, 0.5954, 0.6465, 0.6102, 0.6409, 0.6102, 0.6435, 0.5954, 0.676, 0.5215, 0.6613, 0.5215, 0.6612, 0.5209, 0.676, 0.5207, 0.6908, 0.5215, 0.676, 0.5215, 0.676, 0.5207, 0.6908, 0.5204, 0.6465, 0.5215, 0.6465, 0.5363, 0.6459, 0.5362, 0.6461, 0.521, 0.6613, 0.5215, 0.6465, 0.5215, 0.646, 0.5211, 0.6612, 0.5209, 0.6465, 0.551, 0.6465, 0.5658, 0.6454, 0.5658, 0.6457, 0.551, 0.6465, 0.5363, 0.6465, 0.551, 0.6457, 0.551, 0.6459, 0.5362, 0.7352, 0.5215, 0.7204, 0.5215, 0.7204, 0.5185, 0.7352, 0.5159, 0.75, 0.5215, 0.7352, 0.5215, 0.7352, 0.5159, 0.75, 0.5138, 0.7056, 0.5215, 0.6908, 0.5215, 0.6908, 0.5204, 0.7056, 0.5198, 0.7204, 0.5215, 0.7056, 0.5215, 0.7056, 0.5198, 0.7204, 0.5185, 0.6465, 0.699, 0.6465, 0.7137, 0.6459, 0.7138, 0.6457, 0.699, 0.6465, 0.6842, 0.6465, 0.699, 0.6457, 0.699, 0.6454, 0.6842, 0.6465, 0.7137, 0.6465, 0.7285, 0.6461, 0.729, 0.6459, 0.7138, 0.6612, 0.7291, 0.646, 0.7289, 0.6465, 0.7285, 0.6613, 0.7285, 0.6465, 0.6398, 0.6465, 0.6546, 0.6435, 0.6546, 0.6409, 0.6398, 0.6465, 0.625, 0.6465, 0.6398, 0.6409, 0.6398, 0.6388, 0.625, 0.6465, 0.6694, 0.6465, 0.6842, 0.6454, 0.6842, 0.6448, 0.6694, 0.6465, 0.6546, 0.6465, 0.6694, 0.6448, 0.6694, 0.6435, 0.6546, 0.7648, 0.7341, 0.75, 0.7362, 0.75, 0.7285, 0.7648, 0.7285, 0.7796, 0.7315, 0.7648, 0.7341, 0.7648, 0.7285, 0.7796, 0.7285, 0.8591, 0.6398, 0.8565, 0.6546, 0.8535, 0.6546, 0.8535, 0.6398, 0.8612, 0.625, 0.8591, 0.6398, 0.8535, 0.6398, 0.8535, 0.625, 0.8552, 0.6694, 0.8546, 0.6842, 0.8535, 0.6842, 0.8535, 0.6694, 0.8565, 0.6546, 0.8552, 0.6694, 0.8535, 0.6694, 0.8535, 0.6546, 0.7944, 0.7302, 0.7796, 0.7315, 0.7796, 0.7285, 0.7944, 0.7285, 0.8092, 0.7296, 0.7944, 0.7302, 0.7944, 0.7285, 0.8092, 0.7285, 0.676, 0.7293, 0.6612, 0.7291, 0.6613, 0.7285, 0.676, 0.7285, 0.6908, 0.7296, 0.676, 0.7293, 0.676, 0.7285, 0.6908, 0.7285, 0.8543, 0.551, 0.8546, 0.5658, 0.8535, 0.5658, 0.8535, 0.551, 0.8541, 0.5362, 0.8543, 0.551, 0.8535, 0.551, 0.8535, 0.5363, 0.8591, 0.6102, 0.8612, 0.625, 0.8535, 0.625, 0.8535, 0.6102, 0.8565, 0.5954, 0.8591, 0.6102, 0.8535, 0.6102, 0.8535, 0.5954, 0.7352, 0.7341, 0.7204, 0.7315, 0.7204, 0.7285, 0.7352, 0.7285, 0.75, 0.7362, 0.7352, 0.7341, 0.7352, 0.7285, 0.75, 0.7285, 0.8541, 0.7138, 0.8539, 0.729, 0.8535, 0.7285, 0.8535, 0.7137, 0.854, 0.7289, 0.8388, 0.7291, 0.8387, 0.7285, 0.8535, 0.7285, 0.8507, 0.7116, 0.851, 0.6975, 0.8535, 0.699, 0.8535, 0.7137])
me_cup.materials.append(mat_material_002)
me_cup.update()

# ---- objects
ob_cup = bpy.data.objects.new('cup', me_cup)

# ---- transforms, parenting, visibility, modifiers, constraints
ob_cup.location = (0.0, 0.0, 0.0)

# ---- collection membership
col_collection.objects.link(ob_cup)

# ---- scene / render settings (as saved in the file)
scene.frame_start = 1; scene.frame_end = 250; scene.frame_set(1)
scene.render.engine = 'BLENDER_EEVEE_NEXT'
bpy.context.view_layer.update()

# ---- added for rendering (the .blend has no active camera and no usable light): camera, sun
cam_auto = bpy.data.cameras.new('AutoCamera')
cam_auto.lens = 50.0
cam_auto.sensor_width = 36.0
cam_auto.clip_end = 1000.0
ob_auto_camera = bpy.data.objects.new('AutoCamera', cam_auto)
scene.collection.objects.link(ob_auto_camera)
ob_auto_camera.location = (0.188191, -0.22583, 0.151644)
ob_auto_camera.rotation_euler = (1.09748, -7.21219e-08, 0.694738)
scene.camera = ob_auto_camera
light_auto_sun = bpy.data.lights.new('AutoSun', 'SUN')
light_auto_sun.energy = 3.0
light_auto_sun.angle = 0.0523599
ob_auto_sun = bpy.data.objects.new('AutoSun', light_auto_sun)
scene.collection.objects.link(ob_auto_sun)
ob_auto_sun.rotation_euler = (0.872665, 0.174533, 0.523599)
bpy.context.view_layer.update()
